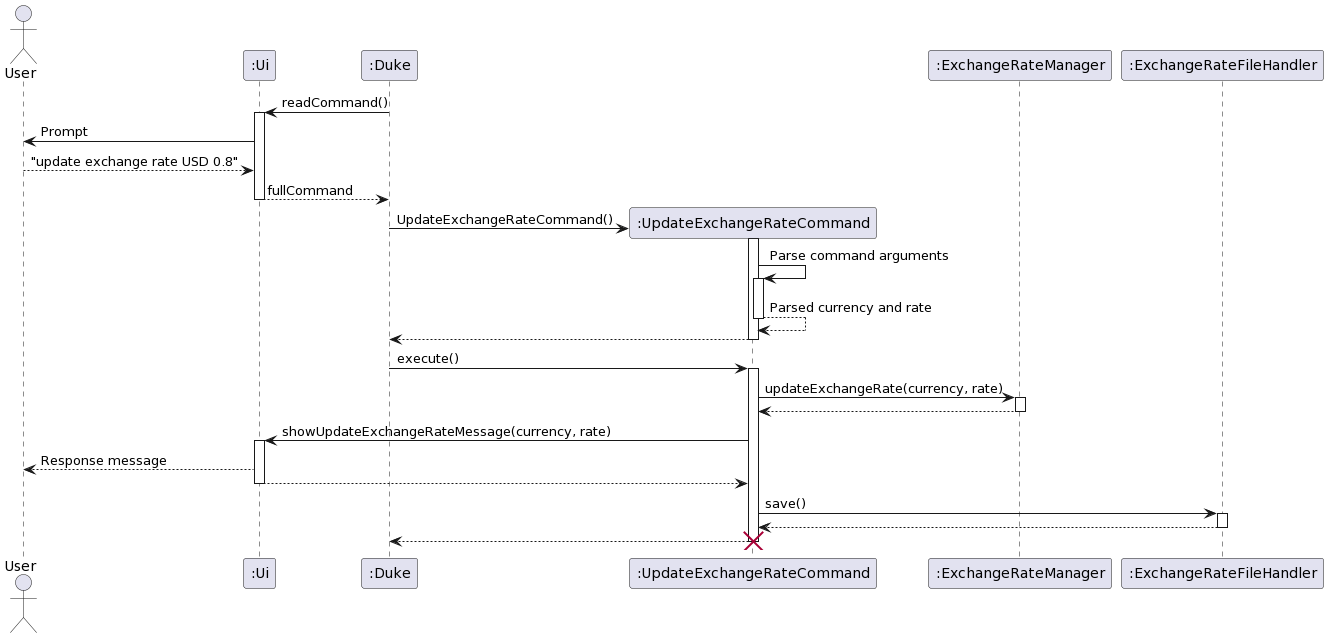

The diagram above was rendered by PlantUML. Its source (embedded in the PNG):
@startuml
actor User
participant ":Ui" as Ui
participant ":Duke" as Duke
participant ":UpdateExchangeRateCommand" as Cmd
participant ":ExchangeRateManager" as Manager
participant ":ExchangeRateFileHandler" as FileHandler

Duke -> Ui ++ : readCommand()
Ui -> User : Prompt
User --> Ui : "update exchange rate USD 0.8"
Ui --> Duke : fullCommand
deactivate Ui

Duke -> Cmd ** : UpdateExchangeRateCommand()
activate Cmd

Cmd -> Cmd: Parse command arguments
activate Cmd
Cmd --> Cmd: Parsed currency and rate
deactivate Cmd
Cmd --> Duke:
deactivate Cmd

Duke -> Cmd : execute()
activate Cmd
Cmd -> Manager: updateExchangeRate(currency, rate)
activate Manager
Manager --> Cmd:
deactivate Manager

Cmd -> Ui: showUpdateExchangeRateMessage(currency, rate)
activate Ui
Ui --> User: Response message
Ui --> Cmd:
deactivate Ui

Cmd -> FileHandler: save()
activate FileHandler
FileHandler --> Cmd:
deactivate FileHandler

Cmd --> Duke:
destroy Cmd
@enduml